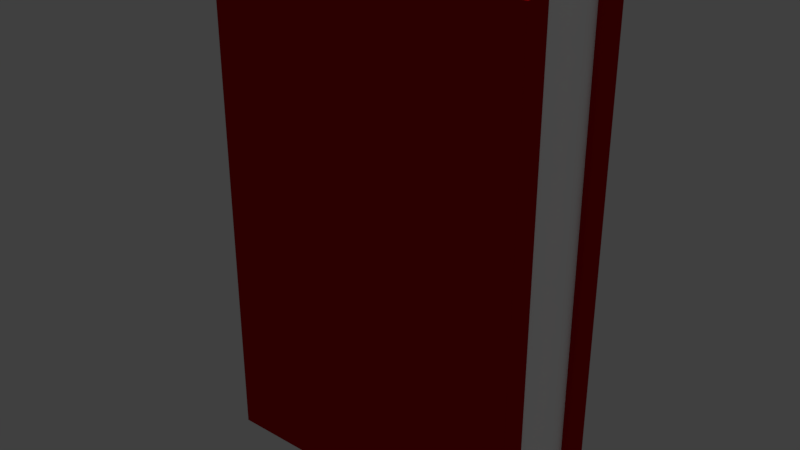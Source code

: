 # Source: book_01_mockup.blend  (saved by Blender 2.78.0; exported with 4.5.12 LTS)
import bpy
from mathutils import Matrix  # noqa: F401  (used for matrix-valued properties, if any)

bpy.ops.wm.read_factory_settings(use_empty=True)
scene = bpy.context.scene
scene.name = 'Scene'

# ---- collections
col_collection_1 = bpy.data.collections.new('Collection 1'); scene.collection.children.link(col_collection_1)

# ---- materials (node trees are filled in below, after node groups)
mat_book_01a_material = bpy.data.materials.new('book_01a_material')
mat_book_01a_material.alpha_threshold = 0.0
mat_book_01a_material.use_transparent_shadow = False
mat_book_01a_material.diffuse_color = (0.3931, 0.002681, 0.004882, 1.0)
mat_book_01a_material.roughness = 0.5
mat_book_01a_material.specular_intensity = 0.0
mat_book_01b_material = bpy.data.materials.new('book_01b_material')
mat_book_01b_material.alpha_threshold = 0.0
mat_book_01b_material.use_transparent_shadow = False
mat_book_01b_material.diffuse_color = (1.0, 1.0, 1.0, 1.0)
mat_book_01b_material.roughness = 0.5
mat_book_01b_material.specular_intensity = 0.0

# ---- material node trees

# ---- world
world_world = bpy.data.worlds.new('World'); scene.world = world_world
world_world.color = (0.05088, 0.05088, 0.05088)
world_world.use_sun_shadow = False
world_world.sun_shadow_jitter_overblur = 0.0
world_world.cycles.sampling_method = 'MANUAL'

# ---- lights
light_hemi_001 = bpy.data.lights.new('Hemi.001', 'SUN')
light_hemi_001.transmission_factor = 0.0
light_hemi_001.angle = 0.1993
light_hemi_001.energy = 0.5
light_hemi_001.shadow_buffer_clip_start = 0.5
light_hemi_001.shadow_soft_size = 0.1
light_hemi_001.shadow_cascade_max_distance = 1000.0
light_hemi = bpy.data.lights.new('Hemi', 'SUN')
light_hemi.transmission_factor = 0.0
light_hemi.angle = 0.1993
light_hemi.energy = 1.0
light_hemi.shadow_buffer_clip_start = 0.5
light_hemi.shadow_soft_size = 0.1
light_hemi.shadow_cascade_max_distance = 1000.0

# ---- meshes
me_plane = bpy.data.meshes.new('Plane')
me_plane.from_pydata([(-0.19, 0.04, 0.0), (-0.19, -0.04, 0.0), (0.0, 0.04, 0.0), (0.0, -0.04, 0.0), (-0.19, 0.04, 0.3), (-0.19, -0.04, 0.3), (0.0, 0.04, 0.3), (0.0, -0.04, 0.3), (-0.2007, 0.02398, 0.0), (-0.2007, -0.02398, 0.0), (0.0, -0.02398, 0.0), (0.0, 0.02398, 0.0), (-0.2007, 0.02398, 0.3), (-0.2007, -0.02398, 0.3), (0.0, -0.02398, 0.3), (0.0, 0.02398, 0.3), (-0.1787, 0.04, 0.0), (-0.1787, -0.04, 0.0), (-0.1787, 0.04, 0.3), (-0.1787, -0.04, 0.3), (-0.1868, 0.02398, 0.3), (-0.1868, -0.02398, 0.3), (-0.1868, 0.02398, 0.0), (-0.1868, -0.02398, 0.0), (-0.004132, -0.02398, 0.004132), (-0.004132, 0.02398, 0.004132), (-0.004132, -0.02398, 0.2959), (-0.004132, 0.02398, 0.2959), (-0.1868, 0.02398, 0.2942), (-0.1868, -0.02398, 0.2942), (-0.1868, 0.02398, 0.005844), (-0.1868, -0.02398, 0.005844)], [], [(23, 10, 3, 17), (21, 19, 7, 14), (11, 2, 6, 15), (9, 1, 5, 13), (17, 3, 7, 19), (16, 0, 4, 18), (0, 8, 12, 4), (8, 9, 13, 12), (3, 10, 14, 7), (21, 14, 26, 29), (18, 20, 15, 6), (23, 22, 30, 31), (16, 2, 11, 22), (20, 21, 29, 28), (8, 22, 23, 9), (0, 16, 22, 8), (12, 13, 21, 20), (4, 12, 20, 18), (2, 16, 18, 6), (1, 17, 19, 5), (13, 5, 19, 21), (9, 23, 17, 1), (24, 25, 27, 26), (28, 29, 26, 27), (30, 25, 24, 31), (22, 11, 25, 30), (11, 15, 27, 25), (10, 23, 31, 24), (15, 20, 28, 27), (14, 10, 24, 26)])
me_plane.polygons.foreach_set('material_index', [0, 0, 0, 0, 0, 0, 0, 0, 0, 0, 0, 0, 0, 0, 0, 0, 0, 0, 0, 0, 0, 0, 1, 1, 1, 0, 0, 0, 0, 0])
me_plane.materials.append(mat_book_01a_material)
me_plane.materials.append(mat_book_01b_material)
me_plane.use_remesh_preserve_volume = False
me_plane.use_remesh_preserve_attributes = False
me_plane.use_mirror_vertex_groups = False
me_plane.update()

# ---- objects
ob_plane = bpy.data.objects.new('Plane', me_plane)
ob_bottom_light = bpy.data.objects.new('bottom_light', light_hemi_001)
ob_top_height = bpy.data.objects.new('top_height', light_hemi)

# ---- transforms, parenting, visibility, modifiers, constraints
ob_plane.location = (0.0, 0.0, 0.0)
ob_plane.lineart.crease_threshold = 0.0
ob_bottom_light.location = (0.0, 0.0, -100.0)
ob_bottom_light.rotation_euler = (0.0, 3.142, 0.0)
ob_bottom_light.hide_viewport = True
ob_bottom_light.hide_select = True
ob_bottom_light.lineart.crease_threshold = 0.0
ob_top_height.location = (0.0, 0.0, 100.0)
ob_top_height.hide_viewport = True
ob_top_height.hide_select = True
ob_top_height.lineart.crease_threshold = 0.0

# ---- collection membership
col_collection_1.objects.link(ob_plane)
col_collection_1.objects.link(ob_bottom_light)
col_collection_1.objects.link(ob_top_height)

# ---- scene / render settings (as saved in the file)
scene.frame_start = 1; scene.frame_end = 250; scene.frame_set(1)
scene.render.engine = 'BLENDER_EEVEE_NEXT'
scene.render.resolution_percentage = 50
scene.render.dither_intensity = 0.0
scene.cycles.use_denoising = False
scene.cycles.samples = 128
scene.cycles.sampling_pattern = 'TABULATED_SOBOL'
scene.cycles.light_sampling_threshold = 0.0
scene.cycles.use_adaptive_sampling = False
scene.cycles.use_light_tree = False
scene.cycles.blur_glossy = 0.0
scene.cycles.sample_clamp_indirect = 0.0
scene.view_settings.view_transform = 'Standard'
bpy.context.view_layer.update()

# ---- added for rendering (the .blend has no active camera): camera
cam_auto = bpy.data.cameras.new('AutoCamera')
cam_auto.lens = 50.0
cam_auto.sensor_width = 36.0
cam_auto.clip_end = 1000.0
ob_auto_camera = bpy.data.objects.new('AutoCamera', cam_auto)
scene.collection.objects.link(ob_auto_camera)
ob_auto_camera.location = (0.241709, -0.410486, 0.423657)
ob_auto_camera.rotation_euler = (1.09748, -7.21219e-08, 0.694738)
scene.camera = ob_auto_camera
bpy.context.view_layer.update()
